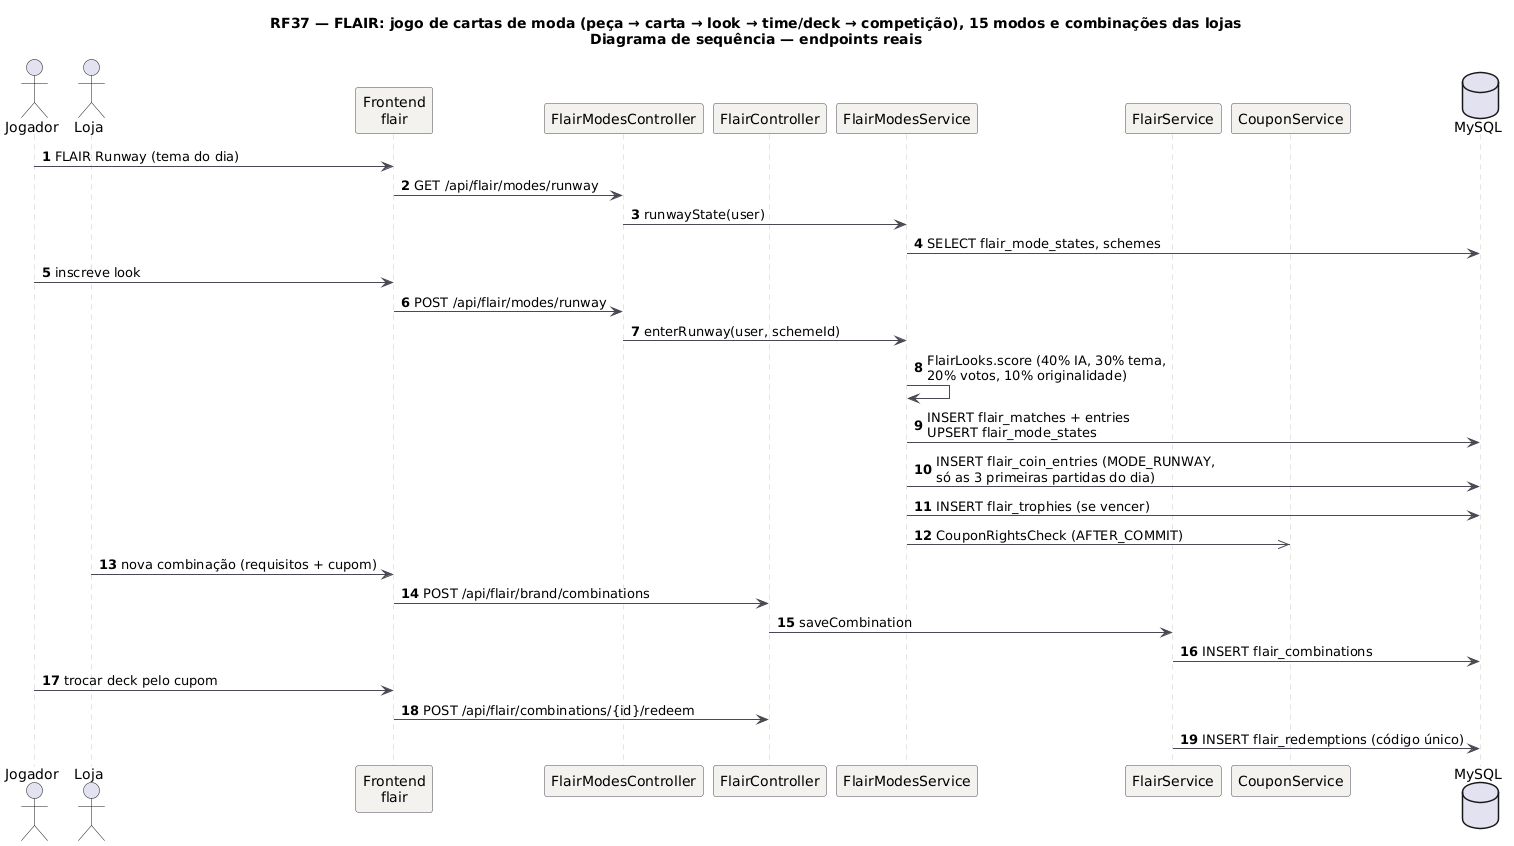

The diagram above was rendered by PlantUML. Its source (embedded in the PNG):
@startuml RF37_Sequencia
title RF37 — FLAIR: jogo de cartas de moda (peça → carta → look → time/deck → competição), 15 modos e combinações das lojas\nDiagrama de sequência — endpoints reais
skinparam backgroundColor #FFFFFF
skinparam sequence {
  ArrowColor #4A4852
  LifeLineBorderColor #CBC6BE
  ParticipantBackgroundColor #F4F2EF
  ParticipantBorderColor #4A4852
}
autonumber
actor Jogador as J
actor Loja as L
participant "Frontend\nflair" as FE
participant "FlairModesController" as MC
participant "FlairController" as C
participant "FlairModesService" as MS
participant "FlairService" as S
participant "CouponService" as CS
database "MySQL" as DB
J -> FE: FLAIR Runway (tema do dia)
FE -> MC: GET /api/flair/modes/runway
MC -> MS: runwayState(user)
MS -> DB: SELECT flair_mode_states, schemes
J -> FE: inscreve look
FE -> MC: POST /api/flair/modes/runway
MC -> MS: enterRunway(user, schemeId)
MS -> MS: FlairLooks.score (40% IA, 30% tema,\n20% votos, 10% originalidade)
MS -> DB: INSERT flair_matches + entries\nUPSERT flair_mode_states
MS -> DB: INSERT flair_coin_entries (MODE_RUNWAY,\nsó as 3 primeiras partidas do dia)
MS -> DB: INSERT flair_trophies (se vencer)
MS ->> CS: CouponRightsCheck (AFTER_COMMIT)
L -> FE: nova combinação (requisitos + cupom)
FE -> C: POST /api/flair/brand/combinations
C -> S: saveCombination
S -> DB: INSERT flair_combinations
J -> FE: trocar deck pelo cupom
FE -> C: POST /api/flair/combinations/{id}/redeem
S -> DB: INSERT flair_redemptions (código único)
@enduml